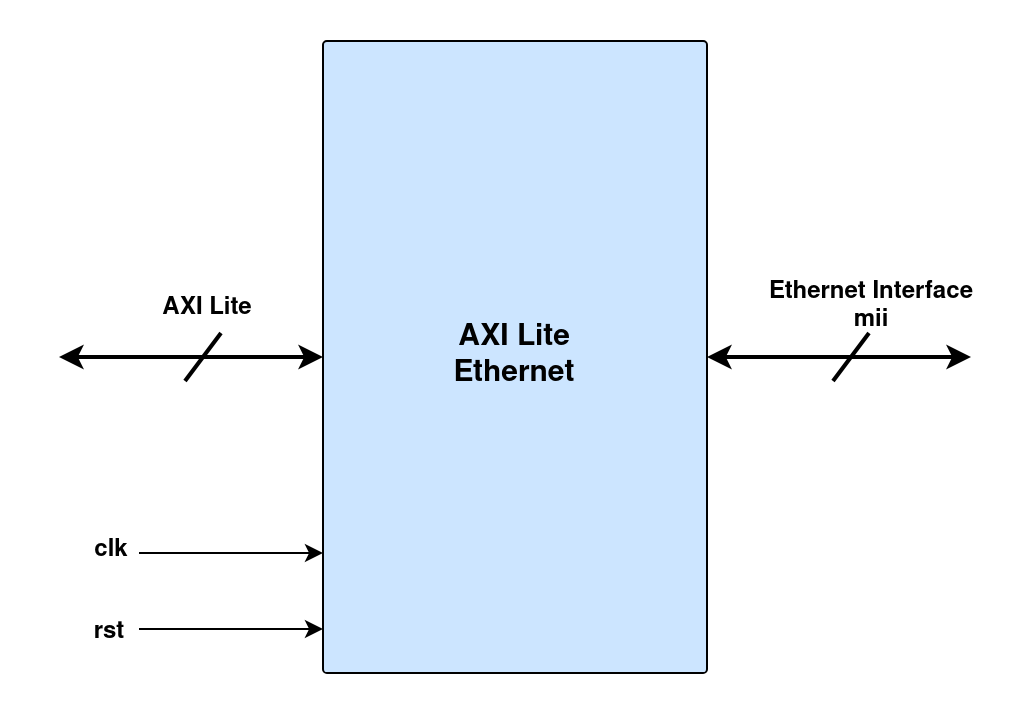

The diagram above was exported from draw.io. Its source (the exported page's mxGraphModel, read from the mxfile embedded in the PNG):
<mxGraphModel dx="1194" dy="763" grid="0" gridSize="10" guides="1" tooltips="1" connect="1" arrows="1" fold="1" page="1" pageScale="1" pageWidth="850" pageHeight="1100" math="0" shadow="0">
  <root>
    <mxCell id="0" />
    <mxCell id="1" parent="0" />
    <mxCell id="wAxmygC_JsxnrT3Ln8_d-3" style="edgeStyle=orthogonalEdgeStyle;rounded=0;orthogonalLoop=1;jettySize=auto;html=1;startArrow=classic;startFill=1;strokeWidth=2;" edge="1" parent="1" source="wAxmygC_JsxnrT3Ln8_d-1">
      <mxGeometry relative="1" as="geometry">
        <mxPoint x="192" y="313" as="targetPoint" />
      </mxGeometry>
    </mxCell>
    <mxCell id="wAxmygC_JsxnrT3Ln8_d-13" style="edgeStyle=orthogonalEdgeStyle;rounded=0;orthogonalLoop=1;jettySize=auto;html=1;exitX=0;exitY=0.75;exitDx=0;exitDy=0;movable=1;resizable=1;rotatable=1;deletable=1;editable=1;locked=0;connectable=1;entryX=0;entryY=0.75;entryDx=0;entryDy=0;" edge="1" parent="1">
      <mxGeometry relative="1" as="geometry">
        <mxPoint x="324" y="411" as="targetPoint" />
        <mxPoint x="232" y="411" as="sourcePoint" />
      </mxGeometry>
    </mxCell>
    <mxCell id="wAxmygC_JsxnrT3Ln8_d-1" value="&lt;b style=&quot;font-size: 15px;&quot;&gt;&lt;font style=&quot;font-size: 15px;&quot;&gt;AXI Lite&lt;br&gt;Ethernet&lt;/font&gt;&lt;br&gt;&lt;/b&gt;" style="rounded=1;whiteSpace=wrap;html=1;arcSize=1;strokeColor=#000000;fillColor=#CCE5FF;" vertex="1" parent="1">
      <mxGeometry x="324" y="155" width="192" height="316" as="geometry" />
    </mxCell>
    <mxCell id="wAxmygC_JsxnrT3Ln8_d-4" value="" style="endArrow=none;html=1;rounded=0;strokeWidth=2;" edge="1" parent="1">
      <mxGeometry width="50" height="50" relative="1" as="geometry">
        <mxPoint x="255" y="325" as="sourcePoint" />
        <mxPoint x="273" y="301" as="targetPoint" />
      </mxGeometry>
    </mxCell>
    <mxCell id="wAxmygC_JsxnrT3Ln8_d-7" style="edgeStyle=orthogonalEdgeStyle;rounded=0;orthogonalLoop=1;jettySize=auto;html=1;startArrow=classic;startFill=1;strokeWidth=2;" edge="1" parent="1">
      <mxGeometry relative="1" as="geometry">
        <mxPoint x="516" y="313" as="targetPoint" />
        <mxPoint x="648" y="313" as="sourcePoint" />
      </mxGeometry>
    </mxCell>
    <mxCell id="wAxmygC_JsxnrT3Ln8_d-8" value="" style="endArrow=none;html=1;rounded=0;strokeWidth=2;" edge="1" parent="1">
      <mxGeometry width="50" height="50" relative="1" as="geometry">
        <mxPoint x="579" y="325" as="sourcePoint" />
        <mxPoint x="597" y="301" as="targetPoint" />
      </mxGeometry>
    </mxCell>
    <mxCell id="wAxmygC_JsxnrT3Ln8_d-9" value="&lt;b&gt;AXI Lite&lt;br&gt;&lt;/b&gt;" style="text;html=1;align=center;verticalAlign=middle;resizable=0;points=[];autosize=1;strokeColor=none;fillColor=none;" vertex="1" parent="1">
      <mxGeometry x="234" y="276" width="63" height="26" as="geometry" />
    </mxCell>
    <mxCell id="wAxmygC_JsxnrT3Ln8_d-10" value="&lt;b&gt;Ethernet Interface&lt;br&gt;mii&lt;br&gt;&lt;/b&gt;" style="text;html=1;align=center;verticalAlign=middle;resizable=0;points=[];autosize=1;strokeColor=none;fillColor=none;" vertex="1" parent="1">
      <mxGeometry x="538" y="267" width="120" height="41" as="geometry" />
    </mxCell>
    <mxCell id="wAxmygC_JsxnrT3Ln8_d-14" style="edgeStyle=orthogonalEdgeStyle;rounded=0;orthogonalLoop=1;jettySize=auto;html=1;exitX=0;exitY=0.75;exitDx=0;exitDy=0;movable=1;resizable=1;rotatable=1;deletable=1;editable=1;locked=0;connectable=1;entryX=0;entryY=0.75;entryDx=0;entryDy=0;" edge="1" parent="1">
      <mxGeometry relative="1" as="geometry">
        <mxPoint x="324" y="449" as="targetPoint" />
        <mxPoint x="232" y="449" as="sourcePoint" />
      </mxGeometry>
    </mxCell>
    <mxCell id="wAxmygC_JsxnrT3Ln8_d-15" value="rst" style="text;html=1;align=center;verticalAlign=middle;resizable=0;points=[];autosize=1;strokeColor=none;fillColor=none;fontStyle=1" vertex="1" parent="1">
      <mxGeometry x="200" y="438" width="33" height="26" as="geometry" />
    </mxCell>
    <mxCell id="wAxmygC_JsxnrT3Ln8_d-16" value="clk" style="text;html=1;align=center;verticalAlign=middle;resizable=0;points=[];autosize=1;strokeColor=none;fillColor=none;fontStyle=1" vertex="1" parent="1">
      <mxGeometry x="200" y="397" width="35" height="26" as="geometry" />
    </mxCell>
  </root>
</mxGraphModel>